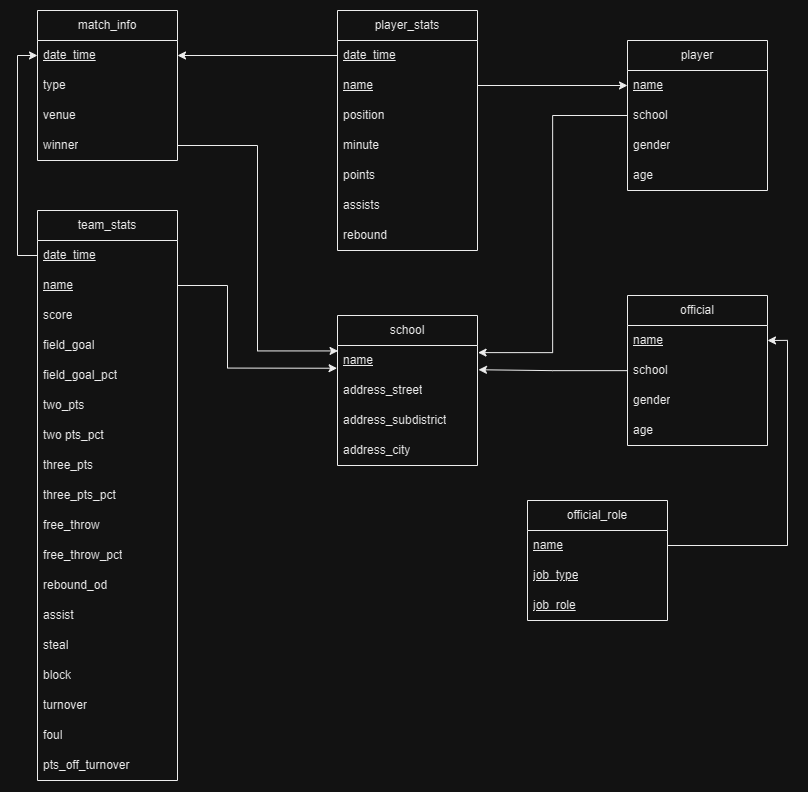

The diagram above was exported from draw.io. Its source (the exported page's mxGraphModel, read from the mxfile embedded in the PNG):
<mxGraphModel dx="4766" dy="1511" grid="1" gridSize="10" guides="1" tooltips="1" connect="1" arrows="1" fold="1" page="0" pageScale="1" pageWidth="850" pageHeight="1100" math="0" shadow="0" extFonts="Permanent Marker^https://fonts.googleapis.com/css?family=Permanent+Marker">
  <root>
    <mxCell id="0" />
    <mxCell id="1" parent="0" />
    <mxCell id="2" value="player" style="swimlane;fontStyle=0;childLayout=stackLayout;horizontal=1;startSize=30;horizontalStack=0;resizeParent=1;resizeParentMax=0;resizeLast=0;collapsible=1;marginBottom=0;whiteSpace=wrap;html=1;" vertex="1" parent="1">
      <mxGeometry x="1650" y="510" width="140" height="150" as="geometry" />
    </mxCell>
    <mxCell id="3" value="&lt;u&gt;name&lt;/u&gt;" style="text;strokeColor=none;fillColor=none;align=left;verticalAlign=middle;spacingLeft=4;spacingRight=4;overflow=hidden;points=[[0,0.5],[1,0.5]];portConstraint=eastwest;rotatable=0;whiteSpace=wrap;html=1;" vertex="1" parent="2">
      <mxGeometry y="30" width="140" height="30" as="geometry" />
    </mxCell>
    <mxCell id="4" value="school" style="text;strokeColor=none;fillColor=none;align=left;verticalAlign=middle;spacingLeft=4;spacingRight=4;overflow=hidden;points=[[0,0.5],[1,0.5]];portConstraint=eastwest;rotatable=0;whiteSpace=wrap;html=1;" vertex="1" parent="2">
      <mxGeometry y="60" width="140" height="30" as="geometry" />
    </mxCell>
    <mxCell id="5" value="gender" style="text;strokeColor=none;fillColor=none;align=left;verticalAlign=middle;spacingLeft=4;spacingRight=4;overflow=hidden;points=[[0,0.5],[1,0.5]];portConstraint=eastwest;rotatable=0;whiteSpace=wrap;html=1;" vertex="1" parent="2">
      <mxGeometry y="90" width="140" height="30" as="geometry" />
    </mxCell>
    <mxCell id="6" value="age" style="text;strokeColor=none;fillColor=none;align=left;verticalAlign=middle;spacingLeft=4;spacingRight=4;overflow=hidden;points=[[0,0.5],[1,0.5]];portConstraint=eastwest;rotatable=0;whiteSpace=wrap;html=1;" vertex="1" parent="2">
      <mxGeometry y="120" width="140" height="30" as="geometry" />
    </mxCell>
    <mxCell id="7" value="official" style="swimlane;fontStyle=0;childLayout=stackLayout;horizontal=1;startSize=30;horizontalStack=0;resizeParent=1;resizeParentMax=0;resizeLast=0;collapsible=1;marginBottom=0;whiteSpace=wrap;html=1;" vertex="1" parent="1">
      <mxGeometry x="1650" y="765" width="140" height="150" as="geometry" />
    </mxCell>
    <mxCell id="8" value="&lt;u&gt;name&lt;/u&gt;" style="text;strokeColor=none;fillColor=none;align=left;verticalAlign=middle;spacingLeft=4;spacingRight=4;overflow=hidden;points=[[0,0.5],[1,0.5]];portConstraint=eastwest;rotatable=0;whiteSpace=wrap;html=1;" vertex="1" parent="7">
      <mxGeometry y="30" width="140" height="30" as="geometry" />
    </mxCell>
    <mxCell id="9" value="school" style="text;strokeColor=none;fillColor=none;align=left;verticalAlign=middle;spacingLeft=4;spacingRight=4;overflow=hidden;points=[[0,0.5],[1,0.5]];portConstraint=eastwest;rotatable=0;whiteSpace=wrap;html=1;" vertex="1" parent="7">
      <mxGeometry y="60" width="140" height="30" as="geometry" />
    </mxCell>
    <mxCell id="10" value="gender" style="text;strokeColor=none;fillColor=none;align=left;verticalAlign=middle;spacingLeft=4;spacingRight=4;overflow=hidden;points=[[0,0.5],[1,0.5]];portConstraint=eastwest;rotatable=0;whiteSpace=wrap;html=1;" vertex="1" parent="7">
      <mxGeometry y="90" width="140" height="30" as="geometry" />
    </mxCell>
    <mxCell id="11" value="age" style="text;strokeColor=none;fillColor=none;align=left;verticalAlign=middle;spacingLeft=4;spacingRight=4;overflow=hidden;points=[[0,0.5],[1,0.5]];portConstraint=eastwest;rotatable=0;whiteSpace=wrap;html=1;" vertex="1" parent="7">
      <mxGeometry y="120" width="140" height="30" as="geometry" />
    </mxCell>
    <mxCell id="12" value="school" style="swimlane;fontStyle=0;childLayout=stackLayout;horizontal=1;startSize=30;horizontalStack=0;resizeParent=1;resizeParentMax=0;resizeLast=0;collapsible=1;marginBottom=0;whiteSpace=wrap;html=1;" vertex="1" parent="1">
      <mxGeometry x="1360" y="785" width="140" height="150" as="geometry" />
    </mxCell>
    <mxCell id="13" value="&lt;u&gt;name&lt;/u&gt;" style="text;strokeColor=none;fillColor=none;align=left;verticalAlign=middle;spacingLeft=4;spacingRight=4;overflow=hidden;points=[[0,0.5],[1,0.5]];portConstraint=eastwest;rotatable=0;whiteSpace=wrap;html=1;" vertex="1" parent="12">
      <mxGeometry y="30" width="140" height="30" as="geometry" />
    </mxCell>
    <mxCell id="14" value="address_street" style="text;strokeColor=none;fillColor=none;align=left;verticalAlign=middle;spacingLeft=4;spacingRight=4;overflow=hidden;points=[[0,0.5],[1,0.5]];portConstraint=eastwest;rotatable=0;whiteSpace=wrap;html=1;" vertex="1" parent="12">
      <mxGeometry y="60" width="140" height="30" as="geometry" />
    </mxCell>
    <mxCell id="15" value="address_subdistrict" style="text;strokeColor=none;fillColor=none;align=left;verticalAlign=middle;spacingLeft=4;spacingRight=4;overflow=hidden;points=[[0,0.5],[1,0.5]];portConstraint=eastwest;rotatable=0;whiteSpace=wrap;html=1;" vertex="1" parent="12">
      <mxGeometry y="90" width="140" height="30" as="geometry" />
    </mxCell>
    <mxCell id="16" value="address_city" style="text;strokeColor=none;fillColor=none;align=left;verticalAlign=middle;spacingLeft=4;spacingRight=4;overflow=hidden;points=[[0,0.5],[1,0.5]];portConstraint=eastwest;rotatable=0;whiteSpace=wrap;html=1;" vertex="1" parent="12">
      <mxGeometry y="120" width="140" height="30" as="geometry" />
    </mxCell>
    <mxCell id="17" value="match_info" style="swimlane;fontStyle=0;childLayout=stackLayout;horizontal=1;startSize=30;horizontalStack=0;resizeParent=1;resizeParentMax=0;resizeLast=0;collapsible=1;marginBottom=0;whiteSpace=wrap;html=1;" vertex="1" parent="1">
      <mxGeometry x="1060" y="480" width="140" height="150" as="geometry" />
    </mxCell>
    <mxCell id="18" value="&lt;u&gt;date_time&lt;/u&gt;" style="text;strokeColor=none;fillColor=none;align=left;verticalAlign=middle;spacingLeft=4;spacingRight=4;overflow=hidden;points=[[0,0.5],[1,0.5]];portConstraint=eastwest;rotatable=0;whiteSpace=wrap;html=1;" vertex="1" parent="17">
      <mxGeometry y="30" width="140" height="30" as="geometry" />
    </mxCell>
    <mxCell id="19" value="type" style="text;strokeColor=none;fillColor=none;align=left;verticalAlign=middle;spacingLeft=4;spacingRight=4;overflow=hidden;points=[[0,0.5],[1,0.5]];portConstraint=eastwest;rotatable=0;whiteSpace=wrap;html=1;" vertex="1" parent="17">
      <mxGeometry y="60" width="140" height="30" as="geometry" />
    </mxCell>
    <mxCell id="20" value="venue" style="text;strokeColor=none;fillColor=none;align=left;verticalAlign=middle;spacingLeft=4;spacingRight=4;overflow=hidden;points=[[0,0.5],[1,0.5]];portConstraint=eastwest;rotatable=0;whiteSpace=wrap;html=1;" vertex="1" parent="17">
      <mxGeometry y="90" width="140" height="30" as="geometry" />
    </mxCell>
    <mxCell id="21" value="winner" style="text;strokeColor=none;fillColor=none;align=left;verticalAlign=middle;spacingLeft=4;spacingRight=4;overflow=hidden;points=[[0,0.5],[1,0.5]];portConstraint=eastwest;rotatable=0;whiteSpace=wrap;html=1;" vertex="1" parent="17">
      <mxGeometry y="120" width="140" height="30" as="geometry" />
    </mxCell>
    <mxCell id="22" value="player_stats" style="swimlane;fontStyle=0;childLayout=stackLayout;horizontal=1;startSize=30;horizontalStack=0;resizeParent=1;resizeParentMax=0;resizeLast=0;collapsible=1;marginBottom=0;whiteSpace=wrap;html=1;" vertex="1" parent="1">
      <mxGeometry x="1360" y="480" width="140" height="240" as="geometry" />
    </mxCell>
    <mxCell id="23" value="&lt;u&gt;date_time&lt;/u&gt;" style="text;strokeColor=none;fillColor=none;align=left;verticalAlign=middle;spacingLeft=4;spacingRight=4;overflow=hidden;points=[[0,0.5],[1,0.5]];portConstraint=eastwest;rotatable=0;whiteSpace=wrap;html=1;" vertex="1" parent="22">
      <mxGeometry y="30" width="140" height="30" as="geometry" />
    </mxCell>
    <mxCell id="24" value="&lt;u&gt;name&lt;/u&gt;" style="text;strokeColor=none;fillColor=none;align=left;verticalAlign=middle;spacingLeft=4;spacingRight=4;overflow=hidden;points=[[0,0.5],[1,0.5]];portConstraint=eastwest;rotatable=0;whiteSpace=wrap;html=1;" vertex="1" parent="22">
      <mxGeometry y="60" width="140" height="30" as="geometry" />
    </mxCell>
    <mxCell id="25" value="position" style="text;strokeColor=none;fillColor=none;align=left;verticalAlign=middle;spacingLeft=4;spacingRight=4;overflow=hidden;points=[[0,0.5],[1,0.5]];portConstraint=eastwest;rotatable=0;whiteSpace=wrap;html=1;" vertex="1" parent="22">
      <mxGeometry y="90" width="140" height="30" as="geometry" />
    </mxCell>
    <mxCell id="26" value="minute" style="text;strokeColor=none;fillColor=none;align=left;verticalAlign=middle;spacingLeft=4;spacingRight=4;overflow=hidden;points=[[0,0.5],[1,0.5]];portConstraint=eastwest;rotatable=0;whiteSpace=wrap;html=1;" vertex="1" parent="22">
      <mxGeometry y="120" width="140" height="30" as="geometry" />
    </mxCell>
    <mxCell id="27" value="points" style="text;strokeColor=none;fillColor=none;align=left;verticalAlign=middle;spacingLeft=4;spacingRight=4;overflow=hidden;points=[[0,0.5],[1,0.5]];portConstraint=eastwest;rotatable=0;whiteSpace=wrap;html=1;" vertex="1" parent="22">
      <mxGeometry y="150" width="140" height="30" as="geometry" />
    </mxCell>
    <mxCell id="28" value="assists" style="text;strokeColor=none;fillColor=none;align=left;verticalAlign=middle;spacingLeft=4;spacingRight=4;overflow=hidden;points=[[0,0.5],[1,0.5]];portConstraint=eastwest;rotatable=0;whiteSpace=wrap;html=1;" vertex="1" parent="22">
      <mxGeometry y="180" width="140" height="30" as="geometry" />
    </mxCell>
    <mxCell id="29" value="rebound" style="text;strokeColor=none;fillColor=none;align=left;verticalAlign=middle;spacingLeft=4;spacingRight=4;overflow=hidden;points=[[0,0.5],[1,0.5]];portConstraint=eastwest;rotatable=0;whiteSpace=wrap;html=1;" vertex="1" parent="22">
      <mxGeometry y="210" width="140" height="30" as="geometry" />
    </mxCell>
    <mxCell id="30" style="edgeStyle=orthogonalEdgeStyle;rounded=0;orthogonalLoop=1;jettySize=auto;html=1;entryX=0;entryY=0.5;entryDx=0;entryDy=0;" edge="1" source="24" target="3" parent="1">
      <mxGeometry relative="1" as="geometry" />
    </mxCell>
    <mxCell id="31" style="edgeStyle=orthogonalEdgeStyle;rounded=0;orthogonalLoop=1;jettySize=auto;html=1;entryX=1;entryY=0.5;entryDx=0;entryDy=0;" edge="1" source="23" target="18" parent="1">
      <mxGeometry relative="1" as="geometry" />
    </mxCell>
    <mxCell id="32" style="edgeStyle=orthogonalEdgeStyle;rounded=0;orthogonalLoop=1;jettySize=auto;html=1;entryX=1.004;entryY=0.237;entryDx=0;entryDy=0;entryPerimeter=0;" edge="1" source="4" target="13" parent="1">
      <mxGeometry relative="1" as="geometry" />
    </mxCell>
    <mxCell id="33" value="official_role" style="swimlane;fontStyle=0;childLayout=stackLayout;horizontal=1;startSize=30;horizontalStack=0;resizeParent=1;resizeParentMax=0;resizeLast=0;collapsible=1;marginBottom=0;whiteSpace=wrap;html=1;" vertex="1" parent="1">
      <mxGeometry x="1550" y="970" width="140" height="120" as="geometry" />
    </mxCell>
    <mxCell id="34" value="&lt;u&gt;name&lt;/u&gt;" style="text;strokeColor=none;fillColor=none;align=left;verticalAlign=middle;spacingLeft=4;spacingRight=4;overflow=hidden;points=[[0,0.5],[1,0.5]];portConstraint=eastwest;rotatable=0;whiteSpace=wrap;html=1;" vertex="1" parent="33">
      <mxGeometry y="30" width="140" height="30" as="geometry" />
    </mxCell>
    <mxCell id="35" value="&lt;u&gt;job_type&lt;/u&gt;" style="text;strokeColor=none;fillColor=none;align=left;verticalAlign=middle;spacingLeft=4;spacingRight=4;overflow=hidden;points=[[0,0.5],[1,0.5]];portConstraint=eastwest;rotatable=0;whiteSpace=wrap;html=1;" vertex="1" parent="33">
      <mxGeometry y="60" width="140" height="30" as="geometry" />
    </mxCell>
    <mxCell id="36" value="&lt;u&gt;job_role&lt;/u&gt;" style="text;strokeColor=none;fillColor=none;align=left;verticalAlign=middle;spacingLeft=4;spacingRight=4;overflow=hidden;points=[[0,0.5],[1,0.5]];portConstraint=eastwest;rotatable=0;whiteSpace=wrap;html=1;" vertex="1" parent="33">
      <mxGeometry y="90" width="140" height="30" as="geometry" />
    </mxCell>
    <mxCell id="37" style="edgeStyle=orthogonalEdgeStyle;rounded=0;orthogonalLoop=1;jettySize=auto;html=1;entryX=1.007;entryY=0.808;entryDx=0;entryDy=0;entryPerimeter=0;" edge="1" source="9" target="13" parent="1">
      <mxGeometry relative="1" as="geometry" />
    </mxCell>
    <mxCell id="38" style="edgeStyle=orthogonalEdgeStyle;rounded=0;orthogonalLoop=1;jettySize=auto;html=1;entryX=1;entryY=0.5;entryDx=0;entryDy=0;" edge="1" source="34" target="8" parent="1">
      <mxGeometry relative="1" as="geometry" />
    </mxCell>
    <mxCell id="39" style="edgeStyle=orthogonalEdgeStyle;rounded=0;orthogonalLoop=1;jettySize=auto;html=1;entryX=-0.003;entryY=0.758;entryDx=0;entryDy=0;entryPerimeter=0;exitX=1;exitY=0.5;exitDx=0;exitDy=0;" edge="1" source="42" target="13" parent="1">
      <mxGeometry relative="1" as="geometry">
        <Array as="points">
          <mxPoint x="1250" y="755" />
          <mxPoint x="1250" y="838" />
        </Array>
      </mxGeometry>
    </mxCell>
    <mxCell id="40" value="team_stats" style="swimlane;fontStyle=0;childLayout=stackLayout;horizontal=1;startSize=30;horizontalStack=0;resizeParent=1;resizeParentMax=0;resizeLast=0;collapsible=1;marginBottom=0;whiteSpace=wrap;html=1;" vertex="1" parent="1">
      <mxGeometry x="1060" y="680" width="140" height="570" as="geometry" />
    </mxCell>
    <mxCell id="41" value="&lt;u&gt;date_time&lt;/u&gt;" style="text;strokeColor=none;fillColor=none;align=left;verticalAlign=middle;spacingLeft=4;spacingRight=4;overflow=hidden;points=[[0,0.5],[1,0.5]];portConstraint=eastwest;rotatable=0;whiteSpace=wrap;html=1;" vertex="1" parent="40">
      <mxGeometry y="30" width="140" height="30" as="geometry" />
    </mxCell>
    <mxCell id="42" value="&lt;u&gt;name&lt;/u&gt;" style="text;strokeColor=none;fillColor=none;align=left;verticalAlign=middle;spacingLeft=4;spacingRight=4;overflow=hidden;points=[[0,0.5],[1,0.5]];portConstraint=eastwest;rotatable=0;whiteSpace=wrap;html=1;" vertex="1" parent="40">
      <mxGeometry y="60" width="140" height="30" as="geometry" />
    </mxCell>
    <mxCell id="43" value="score" style="text;strokeColor=none;fillColor=none;align=left;verticalAlign=middle;spacingLeft=4;spacingRight=4;overflow=hidden;points=[[0,0.5],[1,0.5]];portConstraint=eastwest;rotatable=0;whiteSpace=wrap;html=1;" vertex="1" parent="40">
      <mxGeometry y="90" width="140" height="30" as="geometry" />
    </mxCell>
    <mxCell id="44" value="field_goal" style="text;strokeColor=none;fillColor=none;align=left;verticalAlign=middle;spacingLeft=4;spacingRight=4;overflow=hidden;points=[[0,0.5],[1,0.5]];portConstraint=eastwest;rotatable=0;whiteSpace=wrap;html=1;" vertex="1" parent="40">
      <mxGeometry y="120" width="140" height="30" as="geometry" />
    </mxCell>
    <mxCell id="45" value="field_goal_pct" style="text;strokeColor=none;fillColor=none;align=left;verticalAlign=middle;spacingLeft=4;spacingRight=4;overflow=hidden;points=[[0,0.5],[1,0.5]];portConstraint=eastwest;rotatable=0;whiteSpace=wrap;html=1;" vertex="1" parent="40">
      <mxGeometry y="150" width="140" height="30" as="geometry" />
    </mxCell>
    <mxCell id="46" value="two_pts" style="text;strokeColor=none;fillColor=none;align=left;verticalAlign=middle;spacingLeft=4;spacingRight=4;overflow=hidden;points=[[0,0.5],[1,0.5]];portConstraint=eastwest;rotatable=0;whiteSpace=wrap;html=1;" vertex="1" parent="40">
      <mxGeometry y="180" width="140" height="30" as="geometry" />
    </mxCell>
    <mxCell id="47" value="two pts_pct" style="text;strokeColor=none;fillColor=none;align=left;verticalAlign=middle;spacingLeft=4;spacingRight=4;overflow=hidden;points=[[0,0.5],[1,0.5]];portConstraint=eastwest;rotatable=0;whiteSpace=wrap;html=1;" vertex="1" parent="40">
      <mxGeometry y="210" width="140" height="30" as="geometry" />
    </mxCell>
    <mxCell id="48" value="three_pts" style="text;strokeColor=none;fillColor=none;align=left;verticalAlign=middle;spacingLeft=4;spacingRight=4;overflow=hidden;points=[[0,0.5],[1,0.5]];portConstraint=eastwest;rotatable=0;whiteSpace=wrap;html=1;" vertex="1" parent="40">
      <mxGeometry y="240" width="140" height="30" as="geometry" />
    </mxCell>
    <mxCell id="49" value="three_pts_pct" style="text;strokeColor=none;fillColor=none;align=left;verticalAlign=middle;spacingLeft=4;spacingRight=4;overflow=hidden;points=[[0,0.5],[1,0.5]];portConstraint=eastwest;rotatable=0;whiteSpace=wrap;html=1;" vertex="1" parent="40">
      <mxGeometry y="270" width="140" height="30" as="geometry" />
    </mxCell>
    <mxCell id="50" value="free_throw" style="text;strokeColor=none;fillColor=none;align=left;verticalAlign=middle;spacingLeft=4;spacingRight=4;overflow=hidden;points=[[0,0.5],[1,0.5]];portConstraint=eastwest;rotatable=0;whiteSpace=wrap;html=1;" vertex="1" parent="40">
      <mxGeometry y="300" width="140" height="30" as="geometry" />
    </mxCell>
    <mxCell id="51" value="free_throw_pct" style="text;strokeColor=none;fillColor=none;align=left;verticalAlign=middle;spacingLeft=4;spacingRight=4;overflow=hidden;points=[[0,0.5],[1,0.5]];portConstraint=eastwest;rotatable=0;whiteSpace=wrap;html=1;" vertex="1" parent="40">
      <mxGeometry y="330" width="140" height="30" as="geometry" />
    </mxCell>
    <mxCell id="52" value="rebound_od" style="text;strokeColor=none;fillColor=none;align=left;verticalAlign=middle;spacingLeft=4;spacingRight=4;overflow=hidden;points=[[0,0.5],[1,0.5]];portConstraint=eastwest;rotatable=0;whiteSpace=wrap;html=1;" vertex="1" parent="40">
      <mxGeometry y="360" width="140" height="30" as="geometry" />
    </mxCell>
    <mxCell id="53" value="assist" style="text;strokeColor=none;fillColor=none;align=left;verticalAlign=middle;spacingLeft=4;spacingRight=4;overflow=hidden;points=[[0,0.5],[1,0.5]];portConstraint=eastwest;rotatable=0;whiteSpace=wrap;html=1;" vertex="1" parent="40">
      <mxGeometry y="390" width="140" height="30" as="geometry" />
    </mxCell>
    <mxCell id="54" value="steal" style="text;strokeColor=none;fillColor=none;align=left;verticalAlign=middle;spacingLeft=4;spacingRight=4;overflow=hidden;points=[[0,0.5],[1,0.5]];portConstraint=eastwest;rotatable=0;whiteSpace=wrap;html=1;" vertex="1" parent="40">
      <mxGeometry y="420" width="140" height="30" as="geometry" />
    </mxCell>
    <mxCell id="55" value="block" style="text;strokeColor=none;fillColor=none;align=left;verticalAlign=middle;spacingLeft=4;spacingRight=4;overflow=hidden;points=[[0,0.5],[1,0.5]];portConstraint=eastwest;rotatable=0;whiteSpace=wrap;html=1;" vertex="1" parent="40">
      <mxGeometry y="450" width="140" height="30" as="geometry" />
    </mxCell>
    <mxCell id="56" value="turnover" style="text;strokeColor=none;fillColor=none;align=left;verticalAlign=middle;spacingLeft=4;spacingRight=4;overflow=hidden;points=[[0,0.5],[1,0.5]];portConstraint=eastwest;rotatable=0;whiteSpace=wrap;html=1;" vertex="1" parent="40">
      <mxGeometry y="480" width="140" height="30" as="geometry" />
    </mxCell>
    <mxCell id="57" value="foul" style="text;strokeColor=none;fillColor=none;align=left;verticalAlign=middle;spacingLeft=4;spacingRight=4;overflow=hidden;points=[[0,0.5],[1,0.5]];portConstraint=eastwest;rotatable=0;whiteSpace=wrap;html=1;" vertex="1" parent="40">
      <mxGeometry y="510" width="140" height="30" as="geometry" />
    </mxCell>
    <mxCell id="58" value="pts_off_turnover" style="text;strokeColor=none;fillColor=none;align=left;verticalAlign=middle;spacingLeft=4;spacingRight=4;overflow=hidden;points=[[0,0.5],[1,0.5]];portConstraint=eastwest;rotatable=0;whiteSpace=wrap;html=1;" vertex="1" parent="40">
      <mxGeometry y="540" width="140" height="30" as="geometry" />
    </mxCell>
    <mxCell id="59" style="edgeStyle=orthogonalEdgeStyle;rounded=0;orthogonalLoop=1;jettySize=auto;html=1;entryX=0.004;entryY=0.181;entryDx=0;entryDy=0;entryPerimeter=0;" edge="1" source="21" target="13" parent="1">
      <mxGeometry relative="1" as="geometry" />
    </mxCell>
    <mxCell id="60" style="edgeStyle=orthogonalEdgeStyle;rounded=0;orthogonalLoop=1;jettySize=auto;html=1;entryX=0;entryY=0.5;entryDx=0;entryDy=0;" edge="1" source="41" target="18" parent="1">
      <mxGeometry relative="1" as="geometry">
        <mxPoint x="1040" y="380" as="targetPoint" />
      </mxGeometry>
    </mxCell>
  </root>
</mxGraphModel>